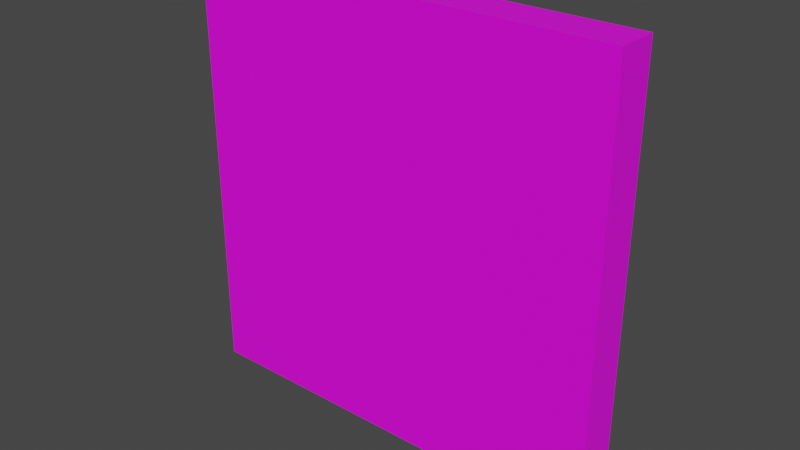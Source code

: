 # Source: ar_tag.blend  (saved by Blender 3.5.10; exported with 4.5.12 LTS)
import bpy
from mathutils import Matrix  # noqa: F401  (used for matrix-valued properties, if any)

bpy.ops.wm.read_factory_settings(use_empty=True)
scene = bpy.context.scene
scene.name = 'Scene'

# ---- collections
col_collection = bpy.data.collections.new('Collection'); scene.collection.children.link(col_collection)

# ---- images (referenced by path relative to the original .blend; pixels are not part of the script)
import os
ASSET_DIR = os.environ.get("B2B_ASSET_DIR", "")  # directory of the original .blend (textures are referenced by path, not embedded)
HERE = os.path.dirname(os.path.abspath(__file__))  # packed textures are extracted next to this script under _unpacked/

def load_image(name, relpath, width, height, colorspace="sRGB"):
    """Load a texture the original file referenced (path relative to the .blend, or extracted next to this script)."""
    p = next((c for c in (os.path.join(HERE, relpath), os.path.join(ASSET_DIR, relpath)) if relpath and os.path.exists(c)), "")
    if p:
        img = bpy.data.images.load(p, check_existing=True)
        img.name = name
    else:  # same state as the original file: an image datablock whose file is absent (Cycles renders it pink)
        img = bpy.data.images.new(name, width, height)
        img.source = "FILE"
        img.filepath = "//" + (relpath or name)
    img.colorspace_settings.name = colorspace
    return img
img_5x5_1000_32_jpg = load_image('5x5_1000-32.jpg', '5x5_1000-32.jpg', 1024, 1024, 'sRGB')
img_zwfjy_png = load_image('ZWFjY.png', 'ZWFjY.png', 1024, 1024, 'sRGB')

# ---- materials (node trees are filled in below, after node groups)
mat_material = bpy.data.materials.new('Material')
mat_material.alpha_threshold = 0.0
mat_material.use_transparent_shadow = False
mat_material.roughness = 0.5
mat_material.line_color = (0.0, 0.0, 0.0, 1.0)
mat_material_001 = bpy.data.materials.new('Material.001')
mat_material_001.use_transparent_shadow = False

# ---- material node trees
mat_material.use_nodes = True; mat_material.node_tree.nodes.clear()
_N = mat_material.node_tree.nodes; _L = mat_material.node_tree.links
n0 = _N.new('ShaderNodeOutputMaterial'); n0.name = 'Material Output'; n0.location = (300, 300)
n1 = _N.new('ShaderNodeBsdfPrincipled'); n1.name = 'Principled BSDF'; n1.location = (10, 300)
n1.distribution = 'GGX'
n1.subsurface_method = 'RANDOM_WALK_SKIN'
n1.inputs[3].default_value = 1.45
n1.inputs[27].default_value = (0.0, 0.0, 0.0, 1.0)
n1.inputs[28].default_value = 1.0
n2 = _N.new('ShaderNodeTexImage'); n2.name = 'Image Texture'; n2.location = (-496, 242)
n2.image = img_5x5_1000_32_jpg
_L.new(n1.outputs[0], n0.inputs[0])
_L.new(n2.outputs[0], n1.inputs[0])
n0.is_active_output = True
mat_material_001.use_nodes = True; mat_material_001.node_tree.nodes.clear()
_N = mat_material_001.node_tree.nodes; _L = mat_material_001.node_tree.links
n0 = _N.new('ShaderNodeOutputMaterial'); n0.name = 'Material Output'; n0.location = (300, 300)
n1 = _N.new('ShaderNodeBsdfPrincipled'); n1.name = 'Principled BSDF'; n1.location = (10, 300)
n1.distribution = 'GGX'
n1.subsurface_method = 'RANDOM_WALK_SKIN'
n1.inputs[3].default_value = 1.45
n1.inputs[27].default_value = (0.0, 0.0, 0.0, 1.0)
n1.inputs[28].default_value = 1.0
n2 = _N.new('ShaderNodeTexImage'); n2.name = 'Image Texture'; n2.location = (-333, 259)
n2.image = img_zwfjy_png
_L.new(n1.outputs[0], n0.inputs[0])
_L.new(n2.outputs[0], n1.inputs[0])
n0.is_active_output = True

# ---- world
world_world = bpy.data.worlds.new('World'); scene.world = world_world
world_world.use_nodes = True; world_world.node_tree.nodes.clear()
_N = world_world.node_tree.nodes; _L = world_world.node_tree.links
n0 = _N.new('ShaderNodeOutputWorld'); n0.name = 'World Output'; n0.location = (300, 300)
n1 = _N.new('ShaderNodeBackground'); n1.name = 'Background'; n1.location = (10, 300)
n1.inputs[0].default_value = (0.05088, 0.05088, 0.05088, 1.0)
_L.new(n1.outputs[0], n0.inputs[0])
n0.is_active_output = True
world_world.color = (0.05088, 0.05088, 0.05088)
world_world.use_sun_shadow = False
world_world.sun_shadow_jitter_overblur = 0.0

# ---- meshes
me_cube = bpy.data.meshes.new('Cube')
me_cube.from_pydata([(1.0, 0.09601, 1.0), (1.0, 0.09601, -1.0), (1.0, -0.09601, 1.0), (1.0, -0.09601, -1.0), (-1.0, 0.09601, 1.0), (-1.0, 0.09601, -1.0), (-1.0, -0.09601, 1.0), (-1.0, -0.09601, -1.0)], [], [(0, 4, 6, 2), (3, 2, 6, 7), (7, 6, 4, 5), (5, 1, 3, 7), (1, 0, 2, 3), (5, 4, 0, 1)])
_uv = me_cube.uv_layers.new(name='UVMap')
_uv.uv.foreach_set('vector', [0.9756, 0.9756, 0.0244, 0.9756, 0.0244, 0.9756, 0.9756, 0.9756, 0.9756, 0.0244, 0.9756, 0.9756, 0.0244, 0.9756, 0.0244, 0.0244, 0.0244, 0.0244, 0.0244, 0.9756, 0.0244, 0.9756, 0.0244, 0.0244, 0.0244, 0.0244, 0.9756, 0.0244, 0.9756, 0.0244, 0.0244, 0.0244, 0.9756, 0.0244, 0.9756, 0.9756, 0.9756, 0.9756, 0.9756, 0.0244, 0.0244, 0.0244, 0.0244, 0.9756, 0.9756, 0.9756, 0.9756, 0.0244])
me_cube.materials.append(mat_material)
me_cube.use_mirror_vertex_groups = False
me_cube.update()
me_cube_001 = bpy.data.meshes.new('Cube.001')
me_cube_001.from_pydata([(-0.1038, -0.004523, 0.0), (-0.1038, -0.004523, 0.2942), (-0.1038, 0.004523, 0.0), (-0.1038, 0.004523, 0.2942), (0.1038, -0.004523, 0.0), (0.1038, -0.004523, 0.2942), (0.1038, 0.004523, 0.0), (0.1038, 0.004523, 0.2942)], [], [(0, 1, 3, 2), (2, 3, 7, 6), (6, 7, 5, 4), (4, 5, 1, 0), (2, 6, 4, 0), (7, 3, 1, 5)])
_uv = me_cube_001.uv_layers.new(name='UVMap')
_uv.uv.foreach_set('vector', [0.0, 0.0, 0.0, 1.0, 0.0, 1.0, 0.0, 0.0, 0.0, 0.0, 0.0, 1.0, 1.0, 1.0, 1.0, 0.0, 1.0, 0.0, 1.0, 1.0, 1.0, 1.0, 1.0, 0.0, 1.0, 0.0, 1.0, 1.0, 0.0, 1.0, 0.0, 0.0, 0.0, 0.0, 1.0, 0.0, 1.0, 0.0, 0.0, 0.0, 1.0, 1.0, 0.0, 1.0, 0.0, 1.0, 1.0, 1.0])
me_cube_001.materials.append(mat_material_001)
me_cube_001.update()

# ---- objects
ob_cube = bpy.data.objects.new('Cube', me_cube)
ob_cube_001 = bpy.data.objects.new('Cube.001', me_cube_001)

# ---- transforms, parenting, visibility, modifiers, constraints
ob_cube.location = (0.0, 0.0, 0.0)
ob_cube.lock_rotations_4d = False
ob_cube.empty_display_type = 'ARROWS'
ob_cube.lineart.crease_threshold = 0.0
ob_cube_001.location = (0.0, 0.0, 0.0)

# ---- collection membership
col_collection.objects.link(ob_cube)
col_collection.objects.link(ob_cube_001)

# ---- scene / render settings (as saved in the file)
scene.frame_start = 1; scene.frame_end = 250; scene.frame_set(1)
scene.render.engine = 'BLENDER_EEVEE_NEXT'
scene.cycles.sampling_pattern = 'TABULATED_SOBOL'
scene.view_settings.view_transform = 'Filmic'
bpy.context.view_layer.update()

# ---- added for rendering (the .blend has no active camera and no usable light): camera, sun
cam_auto = bpy.data.cameras.new('AutoCamera')
cam_auto.lens = 50.0
cam_auto.sensor_width = 36.0
cam_auto.clip_end = 1000.0
ob_auto_camera = bpy.data.objects.new('AutoCamera', cam_auto)
scene.collection.objects.link(ob_auto_camera)
ob_auto_camera.location = (2.62295, -3.14755, 2.09836)
ob_auto_camera.rotation_euler = (1.09748, -7.21219e-08, 0.694738)
scene.camera = ob_auto_camera
light_auto_sun = bpy.data.lights.new('AutoSun', 'SUN')
light_auto_sun.energy = 3.0
light_auto_sun.angle = 0.0523599
ob_auto_sun = bpy.data.objects.new('AutoSun', light_auto_sun)
scene.collection.objects.link(ob_auto_sun)
ob_auto_sun.rotation_euler = (0.872665, 0.174533, 0.523599)
bpy.context.view_layer.update()
